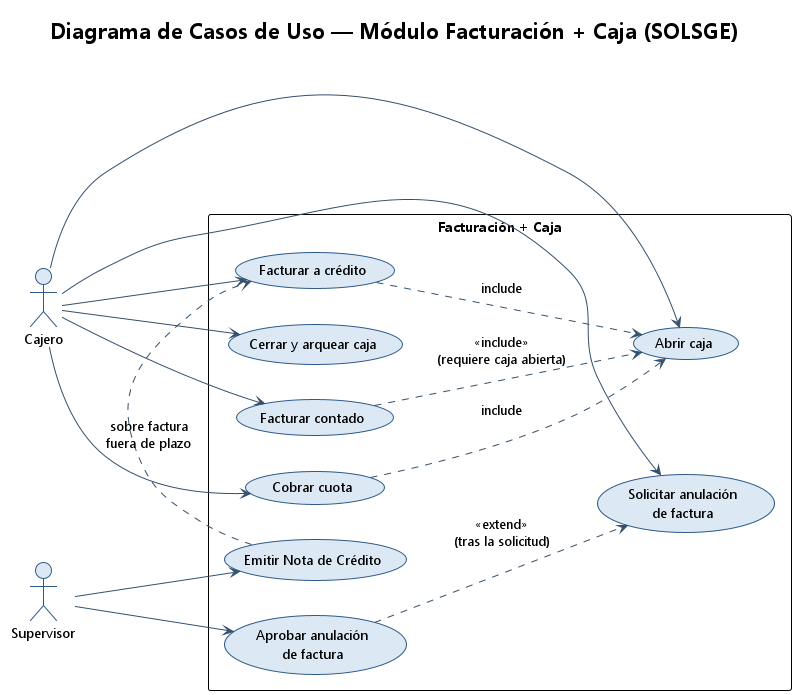

The diagram above was rendered by PlantUML. Its source (embedded in the PNG):
@startuml casos_uso_facturacion
' ============================================================================
' SolSGE - Diagrama de Casos de Uso - Módulo Facturación + Caja
' Mapa general: actores y casos de uso principales del módulo.
' ============================================================================
!theme plain
skinparam backgroundColor #FFFFFF
skinparam shadowing false
skinparam DefaultFontName Segoe UI
skinparam packageStyle rectangle
skinparam usecase {
  BackgroundColor #DCE9F5
  BorderColor #2E5A88
  ArrowColor #34506B
}
skinparam actor {
  BackgroundColor #DCE9F5
  BorderColor #2E5A88
}
left to right direction

title Diagrama de Casos de Uso — Módulo Facturación + Caja (SOLSGE)

actor Cajero as C
actor Supervisor as S

rectangle "Facturación + Caja" {
  usecase "Abrir caja" as UC1
  usecase "Cerrar y arquear caja" as UC2
  usecase "Facturar contado" as UC3
  usecase "Facturar a crédito" as UC4
  usecase "Cobrar cuota" as UC5
  usecase "Solicitar anulación\nde factura" as UC6
  usecase "Aprobar anulación\nde factura" as UC7
  usecase "Emitir Nota de Crédito" as UC8
}

C --> UC1
C --> UC2
C --> UC3
C --> UC4
C --> UC5
C --> UC6
S --> UC7
S --> UC8

' Dependencias entre casos
UC3 ..> UC1 : «include»\n(requiere caja abierta)
UC4 ..> UC1 : «include»
UC5 ..> UC1 : «include»
UC7 ..> UC6 : «extend»\n(tras la solicitud)
UC8 .> UC4 : sobre factura\nfuera de plazo

@enduml